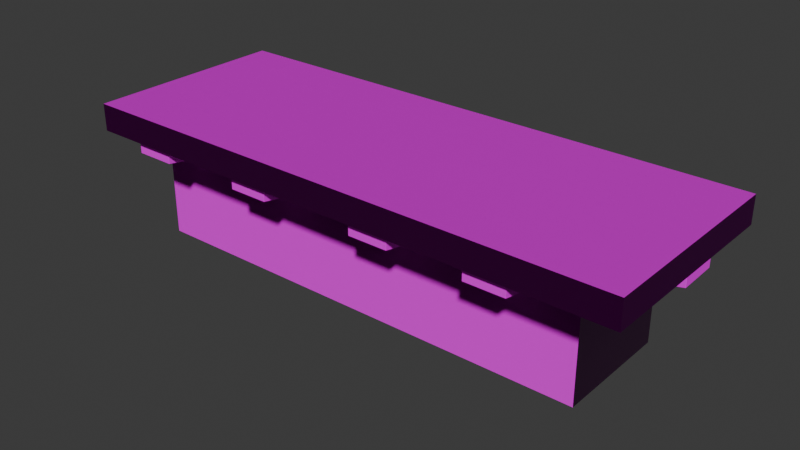 # Source: bar.blend  (saved by Blender 5.1.30; exported with 4.5.12 LTS)
import bpy
from mathutils import Matrix  # noqa: F401  (used for matrix-valued properties, if any)

bpy.ops.wm.read_factory_settings(use_empty=True)
scene = bpy.context.scene
scene.name = 'Scene'

# ---- collections
col_collection = bpy.data.collections.new('Collection'); scene.collection.children.link(col_collection)

# ---- images (referenced by path relative to the original .blend; pixels are not part of the script)
import os
ASSET_DIR = os.environ.get("B2B_ASSET_DIR", "")  # directory of the original .blend (textures are referenced by path, not embedded)
HERE = os.path.dirname(os.path.abspath(__file__))  # packed textures are extracted next to this script under _unpacked/

def load_image(name, relpath, width, height, colorspace="sRGB"):
    """Load a texture the original file referenced (path relative to the .blend, or extracted next to this script)."""
    p = next((c for c in (os.path.join(HERE, relpath), os.path.join(ASSET_DIR, relpath)) if relpath and os.path.exists(c)), "")
    if p:
        img = bpy.data.images.load(p, check_existing=True)
        img.name = name
    else:  # same state as the original file: an image datablock whose file is absent (Cycles renders it pink)
        img = bpy.data.images.new(name, width, height)
        img.source = "FILE"
        img.filepath = "//" + (relpath or name)
    img.colorspace_settings.name = colorspace
    return img
img_stone_bricks_wall_03_height_1k_png_001 = load_image('stone_bricks_wall_03_height_1k.png.001', 'stone_bricks_wall_03_height_1k.png', 1024, 1024, 'Non-Color')
img_stone_bricks_wall_03_color_1k_png_001 = load_image('stone_bricks_wall_03_color_1k.png.001', 'stone_bricks_wall_03_color_1k.png', 1024, 1024, 'sRGB')
img_stone_bricks_wall_03_roughness_1k_png_001 = load_image('stone_bricks_wall_03_roughness_1k.png.001', 'stone_bricks_wall_03_roughness_1k.png', 1024, 1024, 'Non-Color')
img_stone_bricks_wall_03_normal_gl_1k_png_001 = load_image('stone_bricks_wall_03_normal_gl_1k.png.001', 'stone_bricks_wall_03_normal_gl_1k.png', 1024, 1024, 'Non-Color')
img_stone_bricks_wall_03_ambient_occlusion_1k_png_001 = load_image('stone_bricks_wall_03_ambient_occlusion_1k.png.001', 'stone_bricks_wall_03_ambient_occlusion_1k.png', 1024, 1024, 'Non-Color')
img_33421_jpg = load_image('33421.jpg', '33421.jpg', 1024, 1024, 'sRGB')
img_wood_planks_22_height_1k_png = load_image('wood_planks_22_height_1k.png', 'wood_planks_22_height_1k.png', 1024, 1024, 'Non-Color')
img_wood_planks_22_basecolor_1k_png = load_image('wood_planks_22_basecolor_1k.png', 'wood_planks_22_basecolor_1k.png', 1024, 1024, 'sRGB')
img_wood_planks_22_metallic_1k_png = load_image('wood_planks_22_metallic_1k.png', 'wood_planks_22_metallic_1k.png', 1024, 1024, 'Non-Color')
img_wood_planks_22_roughness_1k_png = load_image('wood_planks_22_roughness_1k.png', 'wood_planks_22_roughness_1k.png', 1024, 1024, 'Non-Color')
img_wood_planks_22_normal_gl_1k_png = load_image('wood_planks_22_normal_gl_1k.png', 'wood_planks_22_normal_gl_1k.png', 1024, 1024, 'Non-Color')
img_33421_jpg_001 = load_image('33421.jpg.001', '33421.jpg', 1024, 1024, 'sRGB')
img_33421_jpg_002 = load_image('33421.jpg.002', '33421.jpg', 1024, 1024, 'sRGB')
img_33421_jpg_003 = load_image('33421.jpg.003', '33421.jpg', 1024, 1024, 'sRGB')
img_33421_jpg_004 = load_image('33421.jpg.004', '33421.jpg', 1024, 1024, 'sRGB')

# ---- materials (node trees are filled in below, after node groups)
mat_material_003 = bpy.data.materials.new('Material.003')
mat_material_001 = bpy.data.materials.new('Material.001')
mat_material_004 = bpy.data.materials.new('Material.004')
mat_material_005 = bpy.data.materials.new('Material.005')
mat_material_006 = bpy.data.materials.new('Material.006')
mat_material_007 = bpy.data.materials.new('Material.007')
mat_material_008 = bpy.data.materials.new('Material.008')

# ---- material node trees
mat_material_003.use_nodes = True; mat_material_003.node_tree.nodes.clear()
_N = mat_material_003.node_tree.nodes; _L = mat_material_003.node_tree.links
n0 = _N.new('ShaderNodeBsdfPrincipled'); n0.name = 'Principled BSDF'; n0.location = (-200, 100)
n1 = _N.new('ShaderNodeOutputMaterial'); n1.name = 'Material Output'; n1.location = (200, 100)
n2 = _N.new('ShaderNodeTexImage'); n2.name = 'Image Texture'; n2.location = (85, -876)
n2.label = 'Displacement'
n2.image = img_stone_bricks_wall_03_height_1k_png_001
n3 = _N.new('ShaderNodeDisplacement'); n3.name = 'Displacement'; n3.location = (-100, -600)
n3.inputs[1].default_value = 0.2
n4 = _N.new('ShaderNodeTexImage'); n4.name = 'Image Texture.001'; n4.location = (85, -316)
n4.label = 'Base Color'
n4.image = img_stone_bricks_wall_03_color_1k_png_001
n5 = _N.new('ShaderNodeTexImage'); n5.name = 'Image Texture.002'; n5.location = (85, -596)
n5.label = 'Roughness'
n5.image = img_stone_bricks_wall_03_roughness_1k_png_001
n6 = _N.new('ShaderNodeTexImage'); n6.name = 'Image Texture.003'; n6.location = (85, -1156)
n6.label = 'Normal'
n6.image = img_stone_bricks_wall_03_normal_gl_1k_png_001
n7 = _N.new('ShaderNodeNormalMap'); n7.name = 'Normal Map'; n7.location = (-450, -820)
n7.inputs[0].default_value = 4.7
n8 = _N.new('ShaderNodeTexImage'); n8.name = 'Image Texture.004'; n8.location = (85, -36)
n8.label = 'Ambient Occlusion'
n8.image = img_stone_bricks_wall_03_ambient_occlusion_1k_png_001
n9 = _N.new('ShaderNodeMapping'); n9.name = 'Mapping'; n9.location = (230, -36)
n9.inputs[3].default_value = (3.0, 3.0, 1.0)
n10 = _N.new('NodeReroute'); n10.name = 'Reroute'; n10.location = (35, -673)
n10.width = 10
n10.socket_idname = 'NodeSocketVector'
n11 = _N.new('ShaderNodeTexCoord'); n11.name = 'Texture Coordinate'; n11.location = (30, -36)
n12 = _N.new('NodeFrame'); n12.name = 'Frame'; n12.location = (-1480, 136)
n12.label = 'Mapping'
n12.width = 400
n13 = _N.new('NodeFrame'); n13.name = 'Frame.001'; n13.location = (-835, 336)
n13.label = 'Textures'
n13.width = 355
n2.parent = n13
n4.parent = n13
n5.parent = n13
n6.parent = n13
n8.parent = n13
n9.parent = n12
n10.parent = n13
n11.parent = n12
_L.new(n0.outputs[0], n1.inputs[0])
_L.new(n2.outputs[0], n3.inputs[0])
_L.new(n3.outputs[0], n1.inputs[2])
_L.new(n4.outputs[0], n0.inputs[0])
_L.new(n5.outputs[0], n0.inputs[2])
_L.new(n6.outputs[0], n7.inputs[1])
_L.new(n7.outputs[0], n0.inputs[5])
_L.new(n10.outputs[0], n8.inputs[0])
_L.new(n10.outputs[0], n4.inputs[0])
_L.new(n10.outputs[0], n5.inputs[0])
_L.new(n10.outputs[0], n2.inputs[0])
_L.new(n10.outputs[0], n6.inputs[0])
_L.new(n9.outputs[0], n10.inputs[0])
_L.new(n11.outputs[2], n9.inputs[0])
n1.is_active_output = True
mat_material_001.use_nodes = True; mat_material_001.node_tree.nodes.clear()
_N = mat_material_001.node_tree.nodes; _L = mat_material_001.node_tree.links
n0 = _N.new('ShaderNodeBsdfPrincipled'); n0.name = 'Principled BSDF'; n0.location = (-200, 100)
n0.inputs[2].default_value = 1.0
n0.inputs[3].default_value = 1.0
n1 = _N.new('ShaderNodeOutputMaterial'); n1.name = 'Material Output'; n1.location = (200, 100)
n2 = _N.new('ShaderNodeTexImage'); n2.name = 'Image Texture'; n2.location = (-490, 80)
n2.image = img_33421_jpg
n2.interpolation = 'Closest'
_L.new(n0.outputs[0], n1.inputs[0])
_L.new(n2.outputs[0], n0.inputs[0])
n1.is_active_output = True
mat_material_004.use_nodes = True; mat_material_004.node_tree.nodes.clear()
_N = mat_material_004.node_tree.nodes; _L = mat_material_004.node_tree.links
n0 = _N.new('ShaderNodeBsdfPrincipled'); n0.name = 'Principled BSDF'; n0.location = (-200, 100)
n0.inputs[3].default_value = 1.0
n1 = _N.new('ShaderNodeOutputMaterial'); n1.name = 'Material Output'; n1.location = (200, 100)
n2 = _N.new('ShaderNodeTexImage'); n2.name = 'Image Texture'; n2.location = (85, -876)
n2.label = 'Displacement'
n2.image = img_wood_planks_22_height_1k_png
n3 = _N.new('ShaderNodeDisplacement'); n3.name = 'Displacement'; n3.location = (-100, -600)
n4 = _N.new('ShaderNodeTexImage'); n4.name = 'Image Texture.001'; n4.location = (85, -36)
n4.label = 'Base Color'
n4.image = img_wood_planks_22_basecolor_1k_png
n4.interpolation = 'Closest'
n5 = _N.new('ShaderNodeTexImage'); n5.name = 'Image Texture.002'; n5.location = (85, -316)
n5.label = 'Metallic'
n5.image = img_wood_planks_22_metallic_1k_png
n6 = _N.new('ShaderNodeTexImage'); n6.name = 'Image Texture.003'; n6.location = (85, -596)
n6.label = 'Roughness'
n6.image = img_wood_planks_22_roughness_1k_png
n7 = _N.new('ShaderNodeTexImage'); n7.name = 'Image Texture.004'; n7.location = (85, -1156)
n7.label = 'Normal'
n7.image = img_wood_planks_22_normal_gl_1k_png
n7.interpolation = 'Closest'
n8 = _N.new('ShaderNodeNormalMap'); n8.name = 'Normal Map'; n8.location = (-450, -820)
n8.inputs[0].default_value = 6.8
n9 = _N.new('ShaderNodeMapping'); n9.name = 'Mapping'; n9.location = (230, -36)
n10 = _N.new('NodeReroute'); n10.name = 'Reroute'; n10.location = (35, -673)
n10.width = 10
n10.socket_idname = 'NodeSocketVector'
n11 = _N.new('ShaderNodeTexCoord'); n11.name = 'Texture Coordinate'; n11.location = (30, -36)
n12 = _N.new('NodeFrame'); n12.name = 'Frame'; n12.location = (-1480, 136)
n12.label = 'Mapping'
n12.width = 400
n13 = _N.new('NodeFrame'); n13.name = 'Frame.001'; n13.location = (-835, 336)
n13.label = 'Textures'
n13.width = 355
n2.parent = n13
n4.parent = n13
n5.parent = n13
n6.parent = n13
n7.parent = n13
n9.parent = n12
n10.parent = n13
n11.parent = n12
_L.new(n0.outputs[0], n1.inputs[0])
_L.new(n2.outputs[0], n3.inputs[0])
_L.new(n3.outputs[0], n1.inputs[2])
_L.new(n4.outputs[0], n0.inputs[0])
_L.new(n5.outputs[0], n0.inputs[1])
_L.new(n6.outputs[0], n0.inputs[2])
_L.new(n7.outputs[0], n8.inputs[1])
_L.new(n8.outputs[0], n0.inputs[5])
_L.new(n10.outputs[0], n4.inputs[0])
_L.new(n10.outputs[0], n5.inputs[0])
_L.new(n10.outputs[0], n6.inputs[0])
_L.new(n10.outputs[0], n2.inputs[0])
_L.new(n10.outputs[0], n7.inputs[0])
_L.new(n9.outputs[0], n10.inputs[0])
_L.new(n11.outputs[2], n9.inputs[0])
n1.is_active_output = True
mat_material_005.use_nodes = True; mat_material_005.node_tree.nodes.clear()
_N = mat_material_005.node_tree.nodes; _L = mat_material_005.node_tree.links
n0 = _N.new('ShaderNodeBsdfPrincipled'); n0.name = 'Principled BSDF'; n0.location = (-200, 100)
n0.inputs[2].default_value = 1.0
n0.inputs[3].default_value = 1.0
n1 = _N.new('ShaderNodeOutputMaterial'); n1.name = 'Material Output'; n1.location = (200, 100)
n2 = _N.new('ShaderNodeTexImage'); n2.name = 'Image Texture'; n2.location = (-490, 80)
n2.image = img_33421_jpg_001
n2.interpolation = 'Closest'
_L.new(n0.outputs[0], n1.inputs[0])
_L.new(n2.outputs[0], n0.inputs[0])
n1.is_active_output = True
mat_material_006.use_nodes = True; mat_material_006.node_tree.nodes.clear()
_N = mat_material_006.node_tree.nodes; _L = mat_material_006.node_tree.links
n0 = _N.new('ShaderNodeBsdfPrincipled'); n0.name = 'Principled BSDF'; n0.location = (-200, 100)
n0.inputs[2].default_value = 1.0
n0.inputs[3].default_value = 1.0
n1 = _N.new('ShaderNodeOutputMaterial'); n1.name = 'Material Output'; n1.location = (200, 100)
n2 = _N.new('ShaderNodeTexImage'); n2.name = 'Image Texture'; n2.location = (-490, 80)
n2.image = img_33421_jpg_002
n2.interpolation = 'Closest'
_L.new(n0.outputs[0], n1.inputs[0])
_L.new(n2.outputs[0], n0.inputs[0])
n1.is_active_output = True
mat_material_007.use_nodes = True; mat_material_007.node_tree.nodes.clear()
_N = mat_material_007.node_tree.nodes; _L = mat_material_007.node_tree.links
n0 = _N.new('ShaderNodeBsdfPrincipled'); n0.name = 'Principled BSDF'; n0.location = (-200, 100)
n0.inputs[2].default_value = 1.0
n0.inputs[3].default_value = 1.0
n1 = _N.new('ShaderNodeOutputMaterial'); n1.name = 'Material Output'; n1.location = (200, 100)
n2 = _N.new('ShaderNodeTexImage'); n2.name = 'Image Texture'; n2.location = (-490, 80)
n2.image = img_33421_jpg_003
n2.interpolation = 'Closest'
_L.new(n0.outputs[0], n1.inputs[0])
_L.new(n2.outputs[0], n0.inputs[0])
n1.is_active_output = True
mat_material_008.use_nodes = True; mat_material_008.node_tree.nodes.clear()
_N = mat_material_008.node_tree.nodes; _L = mat_material_008.node_tree.links
n0 = _N.new('ShaderNodeBsdfPrincipled'); n0.name = 'Principled BSDF'; n0.location = (-200, 100)
n0.inputs[2].default_value = 1.0
n0.inputs[3].default_value = 1.0
n1 = _N.new('ShaderNodeOutputMaterial'); n1.name = 'Material Output'; n1.location = (200, 100)
n2 = _N.new('ShaderNodeTexImage'); n2.name = 'Image Texture'; n2.location = (-490, 80)
n2.image = img_33421_jpg_004
n2.interpolation = 'Closest'
_L.new(n0.outputs[0], n1.inputs[0])
_L.new(n2.outputs[0], n0.inputs[0])
n1.is_active_output = True

# ---- world
world_world = bpy.data.worlds.new('World'); scene.world = world_world
world_world.use_nodes = True; world_world.node_tree.nodes.clear()
_N = world_world.node_tree.nodes; _L = world_world.node_tree.links
n0 = _N.new('ShaderNodeOutputWorld'); n0.name = 'World Output'; n0.location = (200, 100)
n1 = _N.new('ShaderNodeBackground'); n1.name = 'Background'; n1.location = (-200, 100)
n1.inputs[0].default_value = (0.05088, 0.05088, 0.05088, 1.0)
_L.new(n1.outputs[0], n0.inputs[0])
n0.is_active_output = True
world_world.color = (0.05088, 0.05088, 0.05088)
world_world.sun_shadow_jitter_overblur = 0.0

# ---- meshes
me_cube = bpy.data.meshes.new('Cube')
me_cube.from_pydata([(1.0, 1.0, -1.0), (1.0, -1.0, -1.0), (-1.0, 1.0, -1.0), (-1.0, -1.0, -1.0), (1.0, 1.0, 0.6507), (-1.0, -1.0, 0.6507), (1.0, -1.0, 0.6507), (-1.0, 1.0, 0.6507)], [], [(2, 0, 1, 3), (2, 7, 4, 0), (0, 4, 6, 1), (3, 5, 7, 2), (1, 6, 5, 3)])
_uv = me_cube.uv_layers.new(name='UVMap')
_uv.uv.foreach_set('vector', [0.125, 0.5, 0.375, 0.5, 0.375, 0.75, 0.125, 0.75, 0.375, 0.25, 0.5813, 0.25, 0.5813, 0.5, 0.375, 0.5, 0.375, 0.5, 0.5813, 0.5, 0.5813, 0.75, 0.375, 0.75, 0.375, 0.0, 0.5813, 0.0, 0.5813, 0.25, 0.375, 0.25, 0.375, 0.75, 0.5813, 0.75, 0.5813, 1.0, 0.375, 1.0])
me_cube.materials.append(mat_material_003)
me_cube.use_mirror_vertex_groups = False
me_cube.update()
me_cube_001 = bpy.data.meshes.new('Cube.001')
me_cube_001.from_pydata([(-1.0, -1.0, 0.2006), (-1.0, -1.0, 1.0), (-1.0, 1.0, 0.2006), (-1.0, 1.0, 1.0), (1.0, -1.0, -0.9278), (1.0, -1.0, 1.0), (1.0, 1.0, -0.9278), (1.0, 1.0, 1.0), (0.1416, 1.0, -0.2479), (0.1416, 1.0, 1.0), (0.1416, -1.0, -0.2479), (0.1416, -1.0, 1.0)], [], [(0, 1, 3, 2), (8, 9, 7, 6), (6, 7, 5, 4), (10, 11, 1, 0), (8, 6, 4, 10), (9, 3, 1, 11), (7, 9, 11, 5), (2, 8, 10, 0), (4, 5, 11, 10), (2, 3, 9, 8)])
_uv = me_cube_001.uv_layers.new(name='UVMap')
_uv.uv.foreach_set('vector', [0.158, 0.4297, 0.158, 0.8293, 0.842, 0.8293, 0.842, 0.4297, 0.5291, 0.2054, 0.5291, 0.8293, 0.8227, 0.8293, 0.8227, -0.1346, 0.842, -0.1346, 0.842, 0.8293, 0.158, 0.8293, 0.158, -0.1346, 0.5291, 0.2054, 0.5291, 0.8293, 0.1386, 0.8293, 0.1386, 0.4297, 0.5291, 0.9987, 0.9599, 0.9987, 0.9599, -0.001346, 0.5291, -0.001346, 0.5291, 1.0, 0.1386, 1.0, 0.1386, 0.0, 0.5291, 0.0, 0.8227, 1.0, 0.5291, 1.0, 0.5291, 0.0, 0.8227, 0.0, 0.001385, 1.0, 0.5291, 0.9987, 0.5291, -0.001346, 0.001385, 0.0, 0.8227, -0.1346, 0.8227, 0.8293, 0.5291, 0.8293, 0.5291, 0.2054, 0.1386, 0.4297, 0.1386, 0.8293, 0.5291, 0.8293, 0.5291, 0.2054])
me_cube_001.materials.append(mat_material_001)
me_cube_001.update()
me_cube_002 = bpy.data.meshes.new('Cube.002')
me_cube_002.from_pydata([(1.0, 1.0, 1.0), (1.0, -1.0, 1.0), (-1.0, 1.0, 1.0), (-1.0, -1.0, 1.0), (1.0, 1.0, 0.6507), (-1.0, -1.0, 0.6507), (1.0, -1.0, 0.6507), (-1.0, 1.0, 0.6507), (-1.0, -2.037, 0.6507), (-1.0, -2.037, 1.0), (1.0, -2.037, 1.0), (1.0, -2.037, 0.6507), (1.277, 1.0, 1.0), (1.277, -1.0, 1.0), (1.277, 1.0, 0.6507), (1.277, -1.0, 0.6507), (1.277, -2.037, 1.0), (1.277, -2.037, 0.6507), (-1.0, 1.331, 1.0), (1.0, 1.331, 1.0), (1.0, 1.331, 0.6507), (-1.0, 1.331, 0.6507), (1.277, 1.331, 1.0), (1.277, 1.331, 0.6507), (-1.051, -1.0, 0.6507), (-1.051, -1.0, 1.0), (-1.051, 1.0, 1.0), (-1.051, 1.0, 0.6507), (-1.051, -2.037, 0.6507), (-1.051, -2.037, 1.0), (-1.051, 1.331, 1.0), (-1.051, 1.331, 0.6507)], [], [(0, 2, 3, 1), (21, 7, 27, 31), (7, 5, 24, 27), (11, 6, 15, 17), (14, 4, 20, 23), (11, 10, 9, 8), (0, 1, 13, 12), (5, 6, 11, 8), (1, 3, 9, 10), (14, 12, 13, 15), (15, 13, 16, 17), (12, 14, 23, 22), (6, 4, 14, 15), (1, 10, 16, 13), (10, 11, 17, 16), (21, 18, 19, 20), (20, 19, 22, 23), (4, 7, 21, 20), (2, 0, 19, 18), (2, 18, 30, 26), (0, 12, 22, 19), (25, 24, 28, 29), (24, 25, 26, 27), (27, 26, 30, 31), (9, 3, 25, 29), (5, 8, 28, 24), (18, 21, 31, 30), (3, 2, 26, 25), (8, 9, 29, 28)])
_uv = me_cube_002.uv_layers.new(name='UVMap')
_uv.uv.foreach_set('vector', [0.7807, 0.8475, 0.1869, 0.8475, 0.1869, 0.2537, 0.7807, 0.2537, 0.1869, 0.9458, 0.1869, 0.8475, 0.1717, 0.8475, 0.1717, 0.9458, 0.1869, 0.8475, 0.1869, 0.2537, 0.1717, 0.2537, 0.1717, 0.8475, 0.7807, -0.0542, 0.7807, 0.2537, 0.8629, 0.2537, 0.8629, -0.0542, 0.8629, 0.8475, 0.7807, 0.8475, 0.7807, 0.9458, 0.8629, 0.9458, 0.7807, 0.4464, 0.7807, 0.5501, 0.1869, 0.5501, 0.1869, 0.4464, 0.7807, 0.8475, 0.7807, 0.2537, 0.8629, 0.2537, 0.8629, 0.8475, 0.1869, 0.2537, 0.7807, 0.2537, 0.7807, -0.0542, 0.1869, -0.0542, 0.7807, 0.2537, 0.1869, 0.2537, 0.1869, -0.0542, 0.7807, -0.0542, 0.8475, 0.4464, 0.8475, 0.5501, 0.2537, 0.5501, 0.2537, 0.4464, 0.2537, 0.4464, 0.2537, 0.5501, -0.0542, 0.5501, -0.0542, 0.4464, 0.8475, 0.5501, 0.8475, 0.4464, 0.9458, 0.4464, 0.9458, 0.5501, 0.7807, 0.2537, 0.7807, 0.8475, 0.8629, 0.8475, 0.8629, 0.2537, 0.7807, 0.2537, 0.7807, -0.0542, 0.8629, -0.0542, 0.8629, 0.2537, 0.7807, 0.5501, 0.7807, 0.4464, 0.8629, 0.4464, 0.8629, 0.5501, 0.1869, 0.4464, 0.1869, 0.5501, 0.7807, 0.5501, 0.7807, 0.4464, 0.7807, 0.4464, 0.7807, 0.5501, 0.8629, 0.5501, 0.8629, 0.4464, 0.7807, 0.8475, 0.1869, 0.8475, 0.1869, 0.9458, 0.7807, 0.9458, 0.1869, 0.8475, 0.7807, 0.8475, 0.7807, 0.9458, 0.1869, 0.9458, 0.1869, 0.8475, 0.1869, 0.9458, 0.1717, 0.9458, 0.1717, 0.8475, 0.7807, 0.8475, 0.8629, 0.8475, 0.8629, 0.9458, 0.7807, 0.9458, 0.2537, 0.5501, 0.2537, 0.4464, -0.0542, 0.4464, -0.0542, 0.5501, 0.2537, 0.4464, 0.2537, 0.5501, 0.8475, 0.5501, 0.8475, 0.4464, 0.8475, 0.4464, 0.8475, 0.5501, 0.9458, 0.5501, 0.9458, 0.4464, 0.1869, -0.0542, 0.1869, 0.2537, 0.1717, 0.2537, 0.1717, -0.0542, 0.1869, 0.2537, 0.1869, -0.0542, 0.1717, -0.0542, 0.1717, 0.2537, 0.1869, 0.5501, 0.1869, 0.4464, 0.1717, 0.4464, 0.1717, 0.5501, 0.1869, 0.2537, 0.1869, 0.8475, 0.1717, 0.8475, 0.1717, 0.2537, 0.1869, 0.4464, 0.1869, 0.5501, 0.1717, 0.5501, 0.1717, 0.4464])
me_cube_002.materials.append(mat_material_004)
me_cube_002.use_mirror_vertex_groups = False
me_cube_002.update()
me_cube_003 = bpy.data.meshes.new('Cube.003')
me_cube_003.from_pydata([(-1.0, -1.0, 0.2006), (-1.0, -1.0, 1.0), (-1.0, 1.0, 0.2006), (-1.0, 1.0, 1.0), (1.0, -1.0, -0.9278), (1.0, -1.0, 1.0), (1.0, 1.0, -0.9278), (1.0, 1.0, 1.0), (0.1416, 1.0, -0.2479), (0.1416, 1.0, 1.0), (0.1416, -1.0, -0.2479), (0.1416, -1.0, 1.0)], [], [(0, 1, 3, 2), (8, 9, 7, 6), (6, 7, 5, 4), (10, 11, 1, 0), (8, 6, 4, 10), (9, 3, 1, 11), (7, 9, 11, 5), (2, 8, 10, 0), (4, 5, 11, 10), (2, 3, 9, 8)])
_uv = me_cube_003.uv_layers.new(name='UVMap')
_uv.uv.foreach_set('vector', [0.158, 0.4297, 0.158, 0.8293, 0.842, 0.8293, 0.842, 0.4297, 0.5291, 0.2054, 0.5291, 0.8293, 0.8227, 0.8293, 0.8227, -0.1346, 0.842, -0.1346, 0.842, 0.8293, 0.158, 0.8293, 0.158, -0.1346, 0.5291, 0.2054, 0.5291, 0.8293, 0.1386, 0.8293, 0.1386, 0.4297, 0.5291, 0.9987, 0.9599, 0.9987, 0.9599, -0.001346, 0.5291, -0.001346, 0.5291, 1.0, 0.1386, 1.0, 0.1386, 0.0, 0.5291, 0.0, 0.8227, 1.0, 0.5291, 1.0, 0.5291, 0.0, 0.8227, 0.0, 0.001385, 1.0, 0.5291, 0.9987, 0.5291, -0.001346, 0.001385, 0.0, 0.8227, -0.1346, 0.8227, 0.8293, 0.5291, 0.8293, 0.5291, 0.2054, 0.1386, 0.4297, 0.1386, 0.8293, 0.5291, 0.8293, 0.5291, 0.2054])
me_cube_003.materials.append(mat_material_005)
me_cube_003.update()
me_cube_004 = bpy.data.meshes.new('Cube.004')
me_cube_004.from_pydata([(-1.0, -1.0, 0.2006), (-1.0, -1.0, 1.0), (-1.0, 1.0, 0.2006), (-1.0, 1.0, 1.0), (1.0, -1.0, -0.9278), (1.0, -1.0, 1.0), (1.0, 1.0, -0.9278), (1.0, 1.0, 1.0), (0.1416, 1.0, -0.2479), (0.1416, 1.0, 1.0), (0.1416, -1.0, -0.2479), (0.1416, -1.0, 1.0)], [], [(0, 1, 3, 2), (8, 9, 7, 6), (6, 7, 5, 4), (10, 11, 1, 0), (8, 6, 4, 10), (9, 3, 1, 11), (7, 9, 11, 5), (2, 8, 10, 0), (4, 5, 11, 10), (2, 3, 9, 8)])
_uv = me_cube_004.uv_layers.new(name='UVMap')
_uv.uv.foreach_set('vector', [0.158, 0.4297, 0.158, 0.8293, 0.842, 0.8293, 0.842, 0.4297, 0.5291, 0.2054, 0.5291, 0.8293, 0.8227, 0.8293, 0.8227, -0.1346, 0.842, -0.1346, 0.842, 0.8293, 0.158, 0.8293, 0.158, -0.1346, 0.5291, 0.2054, 0.5291, 0.8293, 0.1386, 0.8293, 0.1386, 0.4297, 0.5291, 0.9987, 0.9599, 0.9987, 0.9599, -0.001346, 0.5291, -0.001346, 0.5291, 1.0, 0.1386, 1.0, 0.1386, 0.0, 0.5291, 0.0, 0.8227, 1.0, 0.5291, 1.0, 0.5291, 0.0, 0.8227, 0.0, 0.001385, 1.0, 0.5291, 0.9987, 0.5291, -0.001346, 0.001385, 0.0, 0.8227, -0.1346, 0.8227, 0.8293, 0.5291, 0.8293, 0.5291, 0.2054, 0.1386, 0.4297, 0.1386, 0.8293, 0.5291, 0.8293, 0.5291, 0.2054])
me_cube_004.materials.append(mat_material_006)
me_cube_004.update()
me_cube_005 = bpy.data.meshes.new('Cube.005')
me_cube_005.from_pydata([(-1.0, -1.0, 0.2006), (-1.0, -1.0, 1.0), (-1.0, 1.0, 0.2006), (-1.0, 1.0, 1.0), (1.0, -1.0, -0.9278), (1.0, -1.0, 1.0), (1.0, 1.0, -0.9278), (1.0, 1.0, 1.0), (0.1416, 1.0, -0.2479), (0.1416, 1.0, 1.0), (0.1416, -1.0, -0.2479), (0.1416, -1.0, 1.0)], [], [(0, 1, 3, 2), (8, 9, 7, 6), (6, 7, 5, 4), (10, 11, 1, 0), (8, 6, 4, 10), (9, 3, 1, 11), (7, 9, 11, 5), (2, 8, 10, 0), (4, 5, 11, 10), (2, 3, 9, 8)])
_uv = me_cube_005.uv_layers.new(name='UVMap')
_uv.uv.foreach_set('vector', [0.158, 0.4297, 0.158, 0.8293, 0.842, 0.8293, 0.842, 0.4297, 0.5291, 0.2054, 0.5291, 0.8293, 0.8227, 0.8293, 0.8227, -0.1346, 0.842, -0.1346, 0.842, 0.8293, 0.158, 0.8293, 0.158, -0.1346, 0.5291, 0.2054, 0.5291, 0.8293, 0.1386, 0.8293, 0.1386, 0.4297, 0.5291, 0.9987, 0.9599, 0.9987, 0.9599, -0.001346, 0.5291, -0.001346, 0.5291, 1.0, 0.1386, 1.0, 0.1386, 0.0, 0.5291, 0.0, 0.8227, 1.0, 0.5291, 1.0, 0.5291, 0.0, 0.8227, 0.0, 0.001385, 1.0, 0.5291, 0.9987, 0.5291, -0.001346, 0.001385, 0.0, 0.8227, -0.1346, 0.8227, 0.8293, 0.5291, 0.8293, 0.5291, 0.2054, 0.1386, 0.4297, 0.1386, 0.8293, 0.5291, 0.8293, 0.5291, 0.2054])
me_cube_005.materials.append(mat_material_007)
me_cube_005.update()
me_cube_006 = bpy.data.meshes.new('Cube.006')
me_cube_006.from_pydata([(-1.0, -1.0, 0.2006), (-1.0, -1.0, 1.0), (-1.0, 1.0, 0.2006), (-1.0, 1.0, 1.0), (1.0, -1.0, -0.9278), (1.0, -1.0, 1.0), (1.0, 1.0, -0.9278), (1.0, 1.0, 1.0), (0.1416, 1.0, -0.2479), (0.1416, 1.0, 1.0), (0.1416, -1.0, -0.2479), (0.1416, -1.0, 1.0)], [], [(0, 1, 3, 2), (8, 9, 7, 6), (6, 7, 5, 4), (10, 11, 1, 0), (8, 6, 4, 10), (9, 3, 1, 11), (7, 9, 11, 5), (2, 8, 10, 0), (4, 5, 11, 10), (2, 3, 9, 8)])
_uv = me_cube_006.uv_layers.new(name='UVMap')
_uv.uv.foreach_set('vector', [0.158, 0.4297, 0.158, 0.8293, 0.842, 0.8293, 0.842, 0.4297, 0.5291, 0.2054, 0.5291, 0.8293, 0.8227, 0.8293, 0.8227, -0.1346, 0.842, -0.1346, 0.842, 0.8293, 0.158, 0.8293, 0.158, -0.1346, 0.5291, 0.2054, 0.5291, 0.8293, 0.1386, 0.8293, 0.1386, 0.4297, 0.5291, 0.9987, 0.9599, 0.9987, 0.9599, -0.001346, 0.5291, -0.001346, 0.5291, 1.0, 0.1386, 1.0, 0.1386, 0.0, 0.5291, 0.0, 0.8227, 1.0, 0.5291, 1.0, 0.5291, 0.0, 0.8227, 0.0, 0.001385, 1.0, 0.5291, 0.9987, 0.5291, -0.001346, 0.001385, 0.0, 0.8227, -0.1346, 0.8227, 0.8293, 0.5291, 0.8293, 0.5291, 0.2054, 0.1386, 0.4297, 0.1386, 0.8293, 0.5291, 0.8293, 0.5291, 0.2054])
me_cube_006.materials.append(mat_material_008)
me_cube_006.update()

# ---- objects
ob_nogi = bpy.data.objects.new('nogi', me_cube)
ob_cube_001 = bpy.data.objects.new('Cube.001', me_cube_001)
ob_blat = bpy.data.objects.new('blat', me_cube_002)
ob_cube_002 = bpy.data.objects.new('Cube.002', me_cube_003)
ob_cube_003 = bpy.data.objects.new('Cube.003', me_cube_004)
ob_cube_004 = bpy.data.objects.new('Cube.004', me_cube_005)
ob_cube_005 = bpy.data.objects.new('Cube.005', me_cube_006)

# ---- transforms, parenting, visibility, modifiers, constraints
ob_nogi.location = (0.0, 0.0, 1.299)
ob_nogi.scale = (3.896, 1.0, 1.272)
ob_nogi.lock_rotations_4d = False
ob_nogi.empty_display_type = 'ARROWS'
ob_nogi.lineart.crease_threshold = 0.0
ob_cube_001.location = (3.064, -1.368, 1.847)
ob_cube_001.rotation_euler = (0.0, -0.0, 1.571)
ob_cube_001.scale = (0.5653, 0.3284, 0.2682)
_m = ob_cube_001.modifiers.new('Bevel', 'BEVEL')
_m.width = 0.01
_m.width_pct = 0.01
ob_blat.location = (0.0, 0.0, 1.299)
ob_blat.scale = (3.896, 1.0, 1.272)
ob_blat.lock_rotations_4d = False
ob_blat.empty_display_type = 'ARROWS'
ob_blat.lineart.crease_threshold = 0.0
ob_cube_002.location = (1.194, -1.368, 1.847)
ob_cube_002.rotation_euler = (0.0, -0.0, 1.571)
ob_cube_002.scale = (0.5653, 0.3284, 0.2682)
_m = ob_cube_002.modifiers.new('Bevel', 'BEVEL')
_m.width = 0.01
_m.width_pct = 0.01
ob_cube_003.location = (-3.088, -1.368, 1.847)
ob_cube_003.rotation_euler = (0.0, -0.0, 1.571)
ob_cube_003.scale = (0.5653, 0.3284, 0.2682)
_m = ob_cube_003.modifiers.new('Bevel', 'BEVEL')
_m.width = 0.01
_m.width_pct = 0.01
ob_cube_004.location = (-1.046, -1.368, 1.847)
ob_cube_004.rotation_euler = (0.0, -0.0, 1.571)
ob_cube_004.scale = (0.5653, 0.3284, 0.2682)
_m = ob_cube_004.modifiers.new('Bevel', 'BEVEL')
_m.width = 0.01
_m.width_pct = 0.01
ob_cube_005.location = (4.349, -0.01335, 1.847)
ob_cube_005.rotation_euler = (0.0, -0.0, 3.155)
ob_cube_005.scale = (0.5653, 0.3284, 0.2682)
_m = ob_cube_005.modifiers.new('Bevel', 'BEVEL')
_m.width = 0.01
_m.width_pct = 0.01

# ---- collection membership
col_collection.objects.link(ob_nogi)
col_collection.objects.link(ob_cube_001)
col_collection.objects.link(ob_blat)
col_collection.objects.link(ob_cube_002)
col_collection.objects.link(ob_cube_003)
col_collection.objects.link(ob_cube_004)
col_collection.objects.link(ob_cube_005)

# ---- scene / render settings (as saved in the file)
scene.frame_start = 1; scene.frame_end = 250; scene.frame_set(1)
scene.render.engine = 'BLENDER_EEVEE_NEXT'
scene.render.bake_bias = 0.0
scene.render.bake_samples = 0
scene.cycles.sampling_pattern = 'TABULATED_SOBOL'
scene.eevee.use_volume_custom_range = False
bpy.context.view_layer.update()

# ---- added for rendering (the .blend has no active camera and no usable light): camera, sun
cam_auto = bpy.data.cameras.new('AutoCamera')
cam_auto.lens = 50.0
cam_auto.sensor_width = 36.0
cam_auto.clip_end = 1000.0
ob_auto_camera = bpy.data.objects.new('AutoCamera', cam_auto)
scene.collection.objects.link(ob_auto_camera)
ob_auto_camera.location = (9.69513, -11.4593, 8.70345)
ob_auto_camera.rotation_euler = (1.09748, -7.21219e-08, 0.694738)
scene.camera = ob_auto_camera
light_auto_sun = bpy.data.lights.new('AutoSun', 'SUN')
light_auto_sun.energy = 3.0
light_auto_sun.angle = 0.0523599
ob_auto_sun = bpy.data.objects.new('AutoSun', light_auto_sun)
scene.collection.objects.link(ob_auto_sun)
ob_auto_sun.rotation_euler = (0.872665, 0.174533, 0.523599)
bpy.context.view_layer.update()
